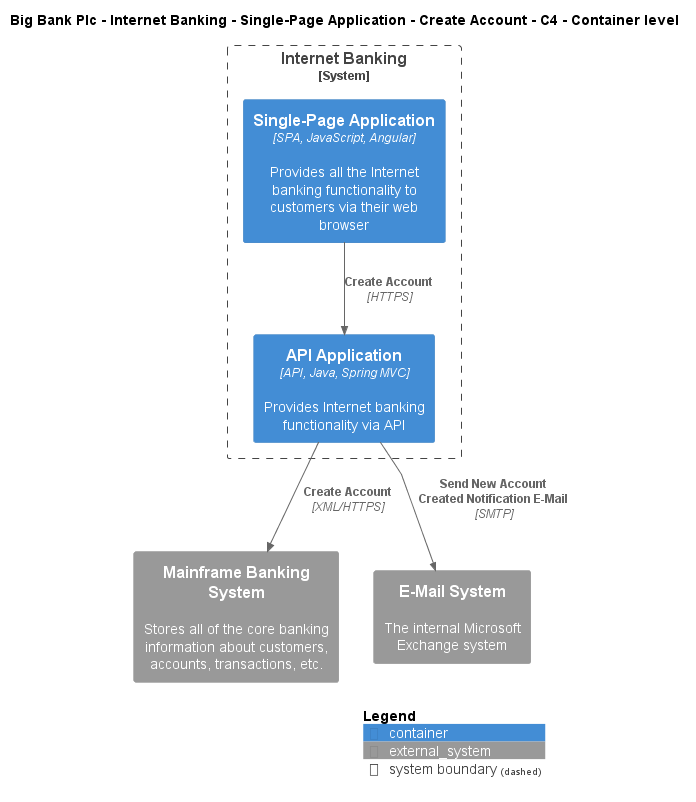

The diagram above was rendered by PlantUML. Its source (embedded in the PNG):
@startuml
!include ..\..\..\..\..\..\..\.c4s\C4_Container.puml

AddElementTag("c4interflow:lifecycle:new", $bgColor=green, $fontColor=#ffffff, $borderColor=green, $shadowing="False")
AddElementTag("c4interflow:lifecycle:changed", $bgColor=orange, $fontColor=#ffffff, $borderColor=orange, $shadowing="False")
AddElementTag("c4interflow:lifecycle:removed", $bgColor=red, $fontColor=#ffffff, $borderColor=red, $shadowing="False")

AddRelTag("c4interflow:lifecycle:new", $textColor=green, $lineColor=green)
AddRelTag("c4interflow:lifecycle:changed", $textColor=orange, $lineColor=orange)
AddRelTag("c4interflow:lifecycle:removed", $textColor=red, $lineColor=red)

SHOW_PERSON_PORTRAIT()
LAYOUT_TOP_DOWN()

skinparam linetype polyline

title Big Bank Plc - Internet Banking - Single-Page Application - Create Account - C4 - Container level


System_Boundary(BigBankPlc.SoftwareSystems.InternetBanking, "Internet Banking") {
    Container(BigBankPlc.SoftwareSystems.InternetBanking.Containers.SinglePageApp, "Single-Page Application", "SPA, JavaScript, Angular", "Provides all the Internet banking functionality to customers via their web browser")
    Container(BigBankPlc.SoftwareSystems.InternetBanking.Containers.APIApplication, "API Application", "API, Java, Spring MVC", "Provides Internet banking functionality via API")
}
System_Ext(BigBankPlc.SoftwareSystems.MainframeBankingSystem, "Mainframe Banking System", "Stores all of the core banking information about customers, accounts, transactions, etc.")
System_Ext(BigBankPlc.SoftwareSystems.EMailSystem, "E-Mail System", "The internal Microsoft Exchange system")

Rel(BigBankPlc.SoftwareSystems.InternetBanking.Containers.SinglePageApp, BigBankPlc.SoftwareSystems.InternetBanking.Containers.APIApplication, "Create Account", "HTTPS", $tags="protocol:https")
Rel(BigBankPlc.SoftwareSystems.InternetBanking.Containers.APIApplication, BigBankPlc.SoftwareSystems.MainframeBankingSystem, "Create Account", "XML/HTTPS", $tags="protocol:xml/https")
Rel(BigBankPlc.SoftwareSystems.InternetBanking.Containers.APIApplication, BigBankPlc.SoftwareSystems.EMailSystem, "Send New Account Created Notification E-Mail", "SMTP", $tags="protocol:smtp")


SHOW_LEGEND()
@enduml